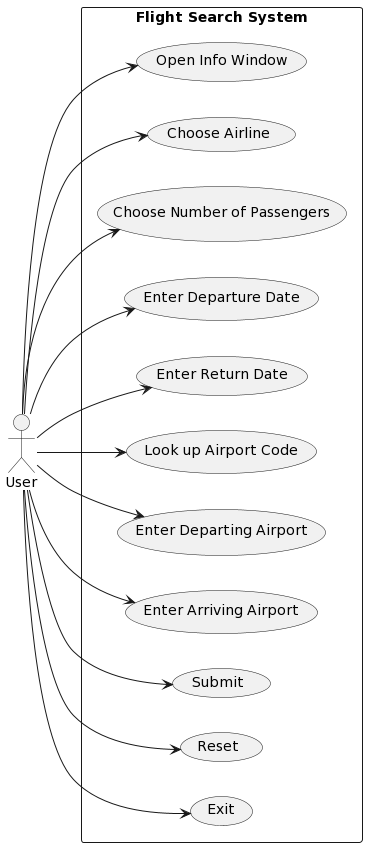

The diagram above was rendered by PlantUML. Its source (embedded in the PNG):
@startuml
left to right direction
actor User
rectangle "Flight Search System" as system {
  (Open Info Window)
  (Choose Airline)
  (Choose Number of Passengers)
  (Enter Departure Date)
  (Enter Return Date)
  (Look up Airport Code)
  (Enter Departing Airport)
  (Enter Arriving Airport)
  (Submit)
  (Reset)
  (Exit)
}
User --> (Open Info Window)
User --> (Choose Airline)
User --> (Choose Number of Passengers)
User --> (Enter Departure Date)
User --> (Enter Return Date)
User --> (Look up Airport Code)
User --> (Enter Departing Airport)
User --> (Enter Arriving Airport)
User --> (Submit)
User --> (Reset)
User --> (Exit)
@enduml